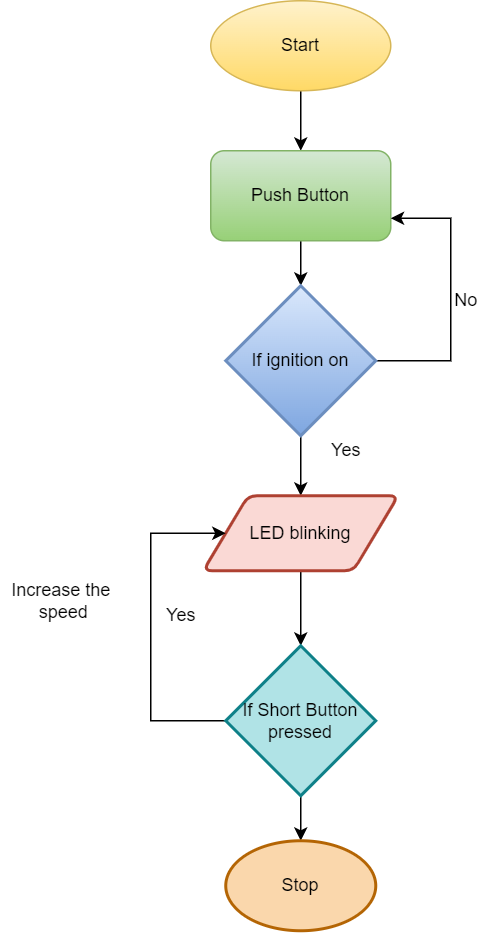

The diagram above was exported from draw.io. Its source (the exported page's mxGraphModel, read from the mxfile embedded in the PNG):
<mxGraphModel dx="1038" dy="489" grid="1" gridSize="10" guides="1" tooltips="1" connect="1" arrows="1" fold="1" page="1" pageScale="1" pageWidth="827" pageHeight="1169" math="0" shadow="0">
  <root>
    <mxCell id="0" />
    <mxCell id="1" parent="0" />
    <mxCell id="OfLqtXml46eA0mc_GIM6-13" style="edgeStyle=orthogonalEdgeStyle;rounded=0;orthogonalLoop=1;jettySize=auto;html=1;" edge="1" parent="1" source="OfLqtXml46eA0mc_GIM6-1" target="OfLqtXml46eA0mc_GIM6-2">
      <mxGeometry relative="1" as="geometry" />
    </mxCell>
    <mxCell id="OfLqtXml46eA0mc_GIM6-1" value="Start" style="ellipse;whiteSpace=wrap;html=1;fillColor=#fff2cc;gradientColor=#ffd966;strokeColor=#d6b656;" vertex="1" parent="1">
      <mxGeometry x="240" y="80" width="120" height="60" as="geometry" />
    </mxCell>
    <mxCell id="OfLqtXml46eA0mc_GIM6-12" style="edgeStyle=orthogonalEdgeStyle;rounded=0;orthogonalLoop=1;jettySize=auto;html=1;entryX=0.5;entryY=0;entryDx=0;entryDy=0;entryPerimeter=0;" edge="1" parent="1" source="OfLqtXml46eA0mc_GIM6-2" target="OfLqtXml46eA0mc_GIM6-3">
      <mxGeometry relative="1" as="geometry" />
    </mxCell>
    <mxCell id="OfLqtXml46eA0mc_GIM6-2" value="Push Button" style="rounded=1;whiteSpace=wrap;html=1;fillColor=#d5e8d4;gradientColor=#97d077;strokeColor=#82b366;" vertex="1" parent="1">
      <mxGeometry x="240" y="180" width="120" height="60" as="geometry" />
    </mxCell>
    <mxCell id="OfLqtXml46eA0mc_GIM6-11" style="edgeStyle=orthogonalEdgeStyle;rounded=0;orthogonalLoop=1;jettySize=auto;html=1;entryX=0.5;entryY=0;entryDx=0;entryDy=0;" edge="1" parent="1" source="OfLqtXml46eA0mc_GIM6-3" target="OfLqtXml46eA0mc_GIM6-4">
      <mxGeometry relative="1" as="geometry" />
    </mxCell>
    <mxCell id="OfLqtXml46eA0mc_GIM6-14" style="edgeStyle=orthogonalEdgeStyle;rounded=0;orthogonalLoop=1;jettySize=auto;html=1;entryX=1;entryY=0.75;entryDx=0;entryDy=0;" edge="1" parent="1" source="OfLqtXml46eA0mc_GIM6-3" target="OfLqtXml46eA0mc_GIM6-2">
      <mxGeometry relative="1" as="geometry">
        <Array as="points">
          <mxPoint x="400" y="320" />
          <mxPoint x="400" y="225" />
        </Array>
      </mxGeometry>
    </mxCell>
    <mxCell id="OfLqtXml46eA0mc_GIM6-3" value="If ignition on" style="strokeWidth=2;html=1;shape=mxgraph.flowchart.decision;whiteSpace=wrap;fillColor=#dae8fc;gradientColor=#7ea6e0;strokeColor=#6c8ebf;" vertex="1" parent="1">
      <mxGeometry x="250" y="270" width="100" height="100" as="geometry" />
    </mxCell>
    <mxCell id="OfLqtXml46eA0mc_GIM6-10" style="edgeStyle=orthogonalEdgeStyle;rounded=0;orthogonalLoop=1;jettySize=auto;html=1;" edge="1" parent="1" source="OfLqtXml46eA0mc_GIM6-4" target="OfLqtXml46eA0mc_GIM6-6">
      <mxGeometry relative="1" as="geometry" />
    </mxCell>
    <mxCell id="OfLqtXml46eA0mc_GIM6-4" value="LED blinking" style="shape=parallelogram;html=1;strokeWidth=2;perimeter=parallelogramPerimeter;whiteSpace=wrap;rounded=1;arcSize=12;size=0.23;fillColor=#fad9d5;strokeColor=#ae4132;" vertex="1" parent="1">
      <mxGeometry x="235" y="410" width="130" height="50" as="geometry" />
    </mxCell>
    <mxCell id="OfLqtXml46eA0mc_GIM6-8" style="edgeStyle=orthogonalEdgeStyle;rounded=0;orthogonalLoop=1;jettySize=auto;html=1;entryX=0.5;entryY=0;entryDx=0;entryDy=0;entryPerimeter=0;" edge="1" parent="1" source="OfLqtXml46eA0mc_GIM6-6" target="OfLqtXml46eA0mc_GIM6-7">
      <mxGeometry relative="1" as="geometry" />
    </mxCell>
    <mxCell id="OfLqtXml46eA0mc_GIM6-18" style="edgeStyle=orthogonalEdgeStyle;rounded=0;orthogonalLoop=1;jettySize=auto;html=1;" edge="1" parent="1" source="OfLqtXml46eA0mc_GIM6-6" target="OfLqtXml46eA0mc_GIM6-4">
      <mxGeometry relative="1" as="geometry">
        <Array as="points">
          <mxPoint x="200" y="560" />
          <mxPoint x="200" y="435" />
        </Array>
      </mxGeometry>
    </mxCell>
    <mxCell id="OfLqtXml46eA0mc_GIM6-6" value="If Short Button pressed" style="strokeWidth=2;html=1;shape=mxgraph.flowchart.decision;whiteSpace=wrap;fillColor=#b0e3e6;strokeColor=#0e8088;" vertex="1" parent="1">
      <mxGeometry x="250" y="510" width="100" height="100" as="geometry" />
    </mxCell>
    <mxCell id="OfLqtXml46eA0mc_GIM6-7" value="Stop" style="strokeWidth=2;html=1;shape=mxgraph.flowchart.start_1;whiteSpace=wrap;fillColor=#fad7ac;strokeColor=#b46504;" vertex="1" parent="1">
      <mxGeometry x="250" y="640" width="100" height="60" as="geometry" />
    </mxCell>
    <mxCell id="OfLqtXml46eA0mc_GIM6-15" value="No" style="text;html=1;align=center;verticalAlign=middle;resizable=0;points=[];autosize=1;strokeColor=none;fillColor=none;" vertex="1" parent="1">
      <mxGeometry x="395" y="270" width="30" height="20" as="geometry" />
    </mxCell>
    <mxCell id="OfLqtXml46eA0mc_GIM6-17" value="Yes" style="text;html=1;align=center;verticalAlign=middle;resizable=0;points=[];autosize=1;strokeColor=none;fillColor=none;" vertex="1" parent="1">
      <mxGeometry x="310" y="370" width="40" height="20" as="geometry" />
    </mxCell>
    <mxCell id="OfLqtXml46eA0mc_GIM6-20" value="Yes" style="text;html=1;align=center;verticalAlign=middle;resizable=0;points=[];autosize=1;strokeColor=none;fillColor=none;" vertex="1" parent="1">
      <mxGeometry x="200" y="480" width="40" height="20" as="geometry" />
    </mxCell>
    <mxCell id="OfLqtXml46eA0mc_GIM6-21" value="Increase the&lt;br&gt;&amp;nbsp;speed" style="text;html=1;align=center;verticalAlign=middle;resizable=0;points=[];autosize=1;strokeColor=none;fillColor=none;" vertex="1" parent="1">
      <mxGeometry x="100" y="465" width="80" height="30" as="geometry" />
    </mxCell>
  </root>
</mxGraphModel>